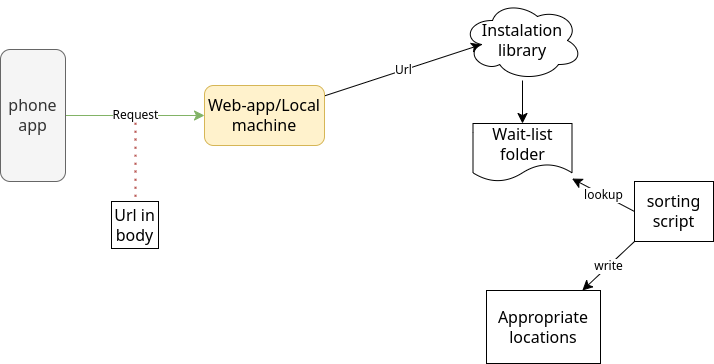

The diagram above was exported from draw.io. Its source (the exported page's mxGraphModel, read from the mxfile embedded in the PNG):
<mxGraphModel dx="1584" dy="402" grid="0" gridSize="10" guides="1" tooltips="1" connect="1" arrows="1" fold="1" page="0" pageScale="1" pageWidth="827" pageHeight="1169" background="none" math="0" shadow="0">
  <root>
    <mxCell id="0" />
    <mxCell id="1" parent="0" />
    <mxCell id="JMNDff_VV6ksKGY-4i2R-6" value="Request" style="edgeStyle=none;curved=1;rounded=0;orthogonalLoop=1;jettySize=auto;html=1;fontSize=12;startSize=8;endSize=8;fillColor=#d5e8d4;strokeColor=#82b366;" edge="1" parent="1" source="JMNDff_VV6ksKGY-4i2R-2" target="JMNDff_VV6ksKGY-4i2R-5">
      <mxGeometry relative="1" as="geometry" />
    </mxCell>
    <mxCell id="JMNDff_VV6ksKGY-4i2R-2" value="phone app" style="rounded=1;whiteSpace=wrap;html=1;fontSize=16;fillColor=#f5f5f5;fontColor=#333333;strokeColor=#666666;" vertex="1" parent="1">
      <mxGeometry x="-717" y="494" width="65" height="132" as="geometry" />
    </mxCell>
    <mxCell id="JMNDff_VV6ksKGY-4i2R-10" value="Url" style="edgeStyle=none;curved=1;rounded=0;orthogonalLoop=1;jettySize=auto;html=1;fontSize=12;startSize=8;endSize=8;entryX=0.16;entryY=0.55;entryDx=0;entryDy=0;entryPerimeter=0;" edge="1" parent="1" source="JMNDff_VV6ksKGY-4i2R-5" target="JMNDff_VV6ksKGY-4i2R-11">
      <mxGeometry relative="1" as="geometry">
        <mxPoint x="-273" y="560" as="targetPoint" />
      </mxGeometry>
    </mxCell>
    <mxCell id="JMNDff_VV6ksKGY-4i2R-5" value="Web-app/Local machine" style="whiteSpace=wrap;html=1;fontSize=16;rounded=1;fillColor=#fff2cc;strokeColor=#d6b656;" vertex="1" parent="1">
      <mxGeometry x="-513" y="530" width="120" height="60" as="geometry" />
    </mxCell>
    <mxCell id="JMNDff_VV6ksKGY-4i2R-7" value="" style="endArrow=none;dashed=1;html=1;dashPattern=1 3;strokeWidth=2;rounded=0;fontSize=12;startSize=8;endSize=8;curved=1;fillColor=#f8cecc;strokeColor=#b85450;" edge="1" parent="1">
      <mxGeometry width="50" height="50" relative="1" as="geometry">
        <mxPoint x="-582" y="649" as="sourcePoint" />
        <mxPoint x="-582" y="564" as="targetPoint" />
      </mxGeometry>
    </mxCell>
    <mxCell id="JMNDff_VV6ksKGY-4i2R-8" value="Url in body" style="whiteSpace=wrap;html=1;aspect=fixed;fontSize=16;" vertex="1" parent="1">
      <mxGeometry x="-606" y="646" width="47" height="47" as="geometry" />
    </mxCell>
    <mxCell id="JMNDff_VV6ksKGY-4i2R-13" value="" style="edgeStyle=none;curved=1;rounded=0;orthogonalLoop=1;jettySize=auto;html=1;fontSize=12;startSize=8;endSize=8;" edge="1" parent="1" source="JMNDff_VV6ksKGY-4i2R-11" target="JMNDff_VV6ksKGY-4i2R-12">
      <mxGeometry relative="1" as="geometry" />
    </mxCell>
    <mxCell id="JMNDff_VV6ksKGY-4i2R-11" value="Instalation library" style="ellipse;shape=cloud;whiteSpace=wrap;html=1;fontSize=16;" vertex="1" parent="1">
      <mxGeometry x="-255" y="445" width="120" height="80" as="geometry" />
    </mxCell>
    <mxCell id="JMNDff_VV6ksKGY-4i2R-12" value="Wait-list folder" style="shape=document;whiteSpace=wrap;html=1;boundedLbl=1;fontSize=16;" vertex="1" parent="1">
      <mxGeometry x="-244.5" y="568" width="99" height="58" as="geometry" />
    </mxCell>
    <mxCell id="JMNDff_VV6ksKGY-4i2R-18" value="lookup" style="edgeStyle=none;curved=1;rounded=0;orthogonalLoop=1;jettySize=auto;html=1;exitX=0;exitY=0.5;exitDx=0;exitDy=0;fontSize=12;startSize=8;endSize=8;" edge="1" parent="1" source="JMNDff_VV6ksKGY-4i2R-15" target="JMNDff_VV6ksKGY-4i2R-12">
      <mxGeometry relative="1" as="geometry" />
    </mxCell>
    <mxCell id="JMNDff_VV6ksKGY-4i2R-19" value="write" style="edgeStyle=none;curved=1;rounded=0;orthogonalLoop=1;jettySize=auto;html=1;exitX=0;exitY=1;exitDx=0;exitDy=0;fontSize=12;startSize=8;endSize=8;" edge="1" parent="1" source="JMNDff_VV6ksKGY-4i2R-15" target="JMNDff_VV6ksKGY-4i2R-16">
      <mxGeometry relative="1" as="geometry" />
    </mxCell>
    <mxCell id="JMNDff_VV6ksKGY-4i2R-15" value="sorting script" style="rounded=0;whiteSpace=wrap;html=1;fontSize=16;" vertex="1" parent="1">
      <mxGeometry x="-83" y="626" width="79" height="60" as="geometry" />
    </mxCell>
    <mxCell id="JMNDff_VV6ksKGY-4i2R-16" value="Appropriate locations" style="rounded=0;whiteSpace=wrap;html=1;fontSize=16;" vertex="1" parent="1">
      <mxGeometry x="-231" y="735" width="114" height="73" as="geometry" />
    </mxCell>
  </root>
</mxGraphModel>